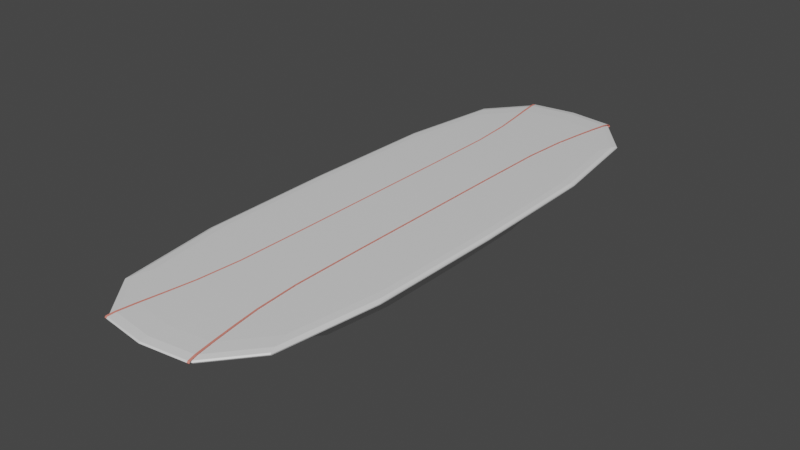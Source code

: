 # Source: DinnerTable.blend  (saved by Blender 2.90.8; exported with 4.5.12 LTS)
import bpy
from mathutils import Matrix  # noqa: F401  (used for matrix-valued properties, if any)

bpy.ops.wm.read_factory_settings(use_empty=True)
scene = bpy.context.scene
scene.name = 'Scene'

# ---- collections
col_collection = bpy.data.collections.new('Collection'); scene.collection.children.link(col_collection)

# ---- materials (node trees are filled in below, after node groups)
mat_material = bpy.data.materials.new('Material')
mat_material.alpha_threshold = 0.0
mat_material.use_transparent_shadow = False
mat_material.line_color = (0.0, 0.0, 0.0, 1.0)
mat_material_001 = bpy.data.materials.new('Material.001')
mat_material_001.use_transparent_shadow = False

# ---- material node trees
mat_material.use_nodes = True; mat_material.node_tree.nodes.clear()
_N = mat_material.node_tree.nodes; _L = mat_material.node_tree.links
n0 = _N.new('ShaderNodeOutputMaterial'); n0.name = 'Material Output'; n0.location = (300, 300)
n1 = _N.new('ShaderNodeBsdfPrincipled'); n1.name = 'Principled BSDF'; n1.location = (10, 300)
n1.distribution = 'GGX'
n1.subsurface_method = 'BURLEY'
n1.inputs[2].default_value = 0.4
n1.inputs[3].default_value = 1.45
n1.inputs[27].default_value = (0.0, 0.0, 0.0, 1.0)
n1.inputs[28].default_value = 1.0
_L.new(n1.outputs[0], n0.inputs[0])
n0.is_active_output = True
mat_material_001.use_nodes = True; mat_material_001.node_tree.nodes.clear()
_N = mat_material_001.node_tree.nodes; _L = mat_material_001.node_tree.links
n0 = _N.new('ShaderNodeBsdfPrincipled'); n0.name = 'Principled BSDF'; n0.location = (10, 300)
n0.distribution = 'GGX'
n0.subsurface_method = 'BURLEY'
n0.inputs[0].default_value = (0.8, 0.2419, 0.1883, 1.0)
n0.inputs[3].default_value = 1.45
n0.inputs[27].default_value = (0.0, 0.0, 0.0, 1.0)
n0.inputs[28].default_value = 1.0
n1 = _N.new('ShaderNodeOutputMaterial'); n1.name = 'Material Output'; n1.location = (300, 300)
_L.new(n0.outputs[0], n1.inputs[0])
n1.is_active_output = True

# ---- world
world_world = bpy.data.worlds.new('World'); scene.world = world_world
world_world.use_nodes = True; world_world.node_tree.nodes.clear()
_N = world_world.node_tree.nodes; _L = world_world.node_tree.links
n0 = _N.new('ShaderNodeOutputWorld'); n0.name = 'World Output'; n0.location = (300, 300)
n1 = _N.new('ShaderNodeBackground'); n1.name = 'Background'; n1.location = (10, 300)
n1.inputs[0].default_value = (0.05088, 0.05088, 0.05088, 1.0)
_L.new(n1.outputs[0], n0.inputs[0])
n0.is_active_output = True
world_world.color = (0.05088, 0.05088, 0.05088)
world_world.use_sun_shadow = False
world_world.sun_shadow_jitter_overblur = 0.0

# ---- meshes
me_cube = bpy.data.meshes.new('Cube')
me_cube.from_pydata([(1.065, 3.769, 2.0), (0.9901, 3.502, 0.04077), (1.065, -3.769, 2.0), (0.9901, -3.502, 0.04077), (-1.065, 3.769, 2.0), (-0.9901, 3.502, 0.04077), (-1.065, -3.769, 2.0), (-0.9901, -3.502, 0.04077), (1.1, 3.892, 0.4186), (-1.1, -3.892, 0.4186), (1.1, -3.892, 0.4186), (-1.1, 3.892, 0.4186), (-1.15, -4.069, 1.642), (1.15, 4.069, 1.642), (1.15, -4.069, 1.642), (-1.15, 4.069, 1.642), (-1.652, -5.846, 1.782), (-1.652, -5.846, 1.98), (1.652, -5.846, 1.98), (1.652, 5.846, 1.98), (-1.652, 5.846, 1.98), (1.652, 5.846, 1.782), (1.652, -5.846, 1.782), (-1.652, 5.846, 1.782), (-1.1, -7.451e-09, 0.02718), (-4.259e-09, 3.892, 0.02718), (1.1, 3.892, 0.1631), (1.401, 4.957, 2.0), (1.1, -3.892, 0.1631), (-1.1, 3.892, 0.1631), (1.892e-09, -4.105, 2.0), (1.16, 0.0, 2.0), (-3.029e-09, -3.892, 0.02718), (-1.16, 1.49e-08, 2.0), (1.892e-09, 4.105, 2.0), (1.1, 7.451e-09, 0.02718), (1.1, 3.892, 1.044), (-1.1, -3.892, 0.1631), (1.1, -3.892, 1.044), (-1.1, 3.892, 1.044), (4.352e-09, 4.67, 0.4186), (1.32, 1.49e-08, 0.4186), (-1.32, -1.49e-08, 0.4186), (-1.041e-08, -4.67, 0.4186), (-1.1, -3.892, 1.044), (1.401, -4.957, 2.0), (-1.401, -4.957, 2.0), (-1.401, 4.957, 2.0), (1.665e-08, 4.883, 1.642), (1.38, -2.98e-08, 1.642), (-1.38, 2.98e-08, 1.642), (-2.271e-08, -4.883, 1.642), (-1.703, -6.023, 1.881), (6.812e-09, -7.015, 1.98), (1.983, 0.0, 1.98), (-1.983, 0.0, 1.98), (-1.041e-08, 7.015, 1.98), (1.703, 6.023, 1.881), (1.703, -6.023, 1.881), (-1.703, 6.023, 1.881), (-3.029e-09, 7.015, 1.782), (1.983, 0.0, 1.782), (-1.983, 0.0, 1.782), (-3.029e-09, -7.015, 1.782), (1.401, -4.957, 1.762), (-1.401, -4.957, 1.762), (1.401, 4.957, 1.762), (-1.401, 4.957, 1.762), (-3.029e-09, 5.949, 1.762), (-1.682, 0.0, 1.762), (-3.029e-09, -5.949, 2.0), (-3.029e-09, 5.949, 2.0), (-1.041e-08, 7.228, 1.881), (2.043, 1.49e-08, 1.881), (-2.043, -2.98e-08, 1.881), (1.173e-08, -7.228, 1.881), (-1.041e-08, -4.67, 1.044), (-1.32, -1.49e-08, 1.044), (1.32, 1.49e-08, 1.044), (4.352e-09, 4.67, 1.044), (-1.041e-08, -4.67, 0.1631), (-1.32, -1.49e-08, 0.1631), (1.32, 1.49e-08, 0.1631), (4.352e-09, 4.67, 0.1631), (-1.682, 0.0, 2.0), (1.682, 0.0, 2.0), (-3.029e-09, 7.451e-09, 0.0), (-3.029e-09, -5.949, 1.762), (1.682, 0.0, 1.762), (-3.029e-09, 7.451e-09, 2.0), (-1.081, -2.187, 0.0295), (-0.6183, 3.825, 0.0295), (1.081, 3.825, 0.08669), (1.242, 4.392, 2.0), (1.081, -3.825, 0.08669), (-1.081, 3.825, 0.08669), (-0.6518, -4.048, 2.0), (1.144, -2.306, 2.0), (0.6183, -3.825, 0.0295), (-1.144, 2.306, 2.0), (0.6518, 4.048, 2.0), (1.081, 2.187, 0.0295), (1.1, 3.892, 0.6966), (-1.1, -3.892, 0.2562), (1.1, -3.892, 0.6966), (-1.1, 3.892, 0.6966), (0.6326, 4.573, 0.4186), (1.293, -2.238, 0.4186), (-1.293, 2.238, 0.4186), (-0.6326, -4.573, 0.4186), (-1.106, -3.914, 1.388), (1.546, -5.468, 1.998), (-1.242, -4.392, 2.0), (-1.546, 5.468, 1.998), (0.6614, 4.781, 1.642), (1.352, -2.34, 1.642), (-1.352, 2.34, 1.642), (-0.6614, -4.781, 1.642), (-1.696, -6.001, 1.938), (-0.9502, -6.869, 1.98), (1.942, -3.361, 1.98), (-1.942, 3.361, 1.98), (0.9502, 6.869, 1.98), (1.696, 6.001, 1.824), (1.696, -6.001, 1.824), (-1.696, 6.001, 1.824), (0.9502, 6.869, 1.782), (1.942, -3.361, 1.782), (-1.942, 3.361, 1.782), (-0.9502, -6.869, 1.782), (1.546, -5.468, 1.764), (-1.257, -4.447, 1.747), (1.546, 5.468, 1.764), (-1.257, 4.447, 1.747), (-1.081, 2.187, 0.0295), (0.6183, 3.825, 0.0295), (1.1, 3.892, 0.2562), (1.546, 5.468, 1.998), (1.1, -3.892, 0.2562), (-1.1, 3.892, 0.2562), (0.6518, -4.048, 2.0), (1.144, 2.306, 2.0), (-0.6183, -3.825, 0.0295), (-1.144, -2.306, 2.0), (-0.6518, 4.048, 2.0), (1.081, -2.187, 0.0295), (1.106, 3.914, 1.388), (-1.081, -3.825, 0.08669), (1.106, -3.914, 1.388), (-1.106, 3.914, 1.388), (-0.6326, 4.573, 0.4186), (1.293, 2.238, 0.4186), (-1.293, -2.238, 0.4186), (0.6326, -4.573, 0.4186), (-1.1, -3.892, 0.6966), (1.242, -4.392, 2.0), (-1.546, -5.468, 1.998), (-1.242, 4.392, 2.0), (-0.6614, 4.781, 1.642), (1.352, 2.34, 1.642), (-1.352, -2.34, 1.642), (0.6614, -4.781, 1.642), (-1.696, -6.001, 1.824), (0.9502, -6.869, 1.98), (1.942, 3.361, 1.98), (-1.942, -3.361, 1.98), (-0.9502, 6.869, 1.98), (1.696, 6.001, 1.938), (1.696, -6.001, 1.938), (-1.696, 6.001, 1.938), (-0.9502, 6.869, 1.782), (1.942, 3.361, 1.782), (-1.942, -3.361, 1.782), (0.9502, -6.869, 1.782), (1.257, -4.447, 1.747), (-1.546, -5.468, 1.764), (1.257, 4.447, 1.747), (-1.546, 5.468, 1.764), (-3.029e-09, 6.562, 1.764), (-3.029e-09, 5.336, 1.747), (0.8058, 5.825, 1.762), (-0.8058, 5.825, 1.762), (-1.855, 0.0, 1.764), (-1.508, 0.0, 1.747), (-1.647, 2.85, 1.762), (-1.647, -2.85, 1.762), (-3.029e-09, -6.562, 1.998), (-3.029e-09, -5.239, 2.0), (0.8058, -5.825, 2.0), (-0.8058, -5.825, 2.0), (-3.029e-09, 6.562, 1.998), (-3.029e-09, 5.239, 2.0), (-0.8058, 5.825, 2.0), (0.8058, 5.825, 2.0), (0.9791, 7.077, 1.881), (-0.9791, 7.077, 1.881), (-2.414e-09, 7.201, 1.824), (-1.287e-08, 7.201, 1.938), (2.001, -3.463, 1.881), (2.001, 3.463, 1.881), (2.036, 4.843e-08, 1.824), (2.036, -2.235e-08, 1.938), (-2.001, 3.463, 1.881), (-2.001, -3.463, 1.881), (-2.036, -4.843e-08, 1.824), (-2.036, 1.118e-08, 1.938), (-0.9791, -7.077, 1.881), (0.9791, -7.077, 1.881), (-3.644e-09, -7.201, 1.824), (6.615e-10, -7.201, 1.938), (-0.6326, -4.573, 1.044), (0.6326, -4.573, 1.044), (-1.502e-08, -4.67, 0.6966), (-1.902e-08, -4.696, 1.388), (-1.293, 2.238, 1.044), (-1.293, -2.238, 1.044), (-1.32, 1.304e-08, 0.6966), (-1.328, 1.118e-08, 1.388), (1.293, -2.238, 1.044), (1.293, 2.238, 1.044), (1.32, -1.304e-08, 0.6966), (1.328, -1.118e-08, 1.388), (0.6326, 4.573, 1.044), (-0.6326, 4.573, 1.044), (8.965e-09, 4.67, 0.6966), (1.296e-08, 4.696, 1.388), (-0.6326, -4.573, 0.1631), (0.6326, -4.573, 0.1631), (-5.489e-09, -4.573, 0.08493), (-1.502e-08, -4.67, 0.2562), (-1.293, 2.238, 0.1631), (-1.293, -2.238, 0.1631), (-1.293, 1.49e-08, 0.08493), (-1.32, 1.304e-08, 0.2562), (1.293, -2.238, 0.1631), (1.293, 2.238, 0.1631), (1.293, -1.49e-08, 0.08493), (1.32, -1.304e-08, 0.2562), (0.6326, 4.573, 0.1631), (-0.6326, 4.573, 0.1631), (-5.686e-10, 4.573, 0.08493), (8.965e-09, 4.67, 0.2562), (-1.855, 0.0, 1.998), (-1.481, 0.0, 2.0), (-1.647, -2.85, 2.0), (-1.647, 2.85, 2.0), (1.855, 0.0, 1.998), (1.481, 0.0, 2.0), (1.647, 2.85, 2.0), (1.647, -2.85, 2.0), (-3.029e-09, -2.238, 0.003397), (-3.029e-09, 2.238, 0.003397), (-0.6326, -1.49e-08, 0.003397), (0.6326, -1.49e-08, 0.003397), (-3.029e-09, -6.562, 1.764), (-3.029e-09, -5.336, 1.747), (-0.8058, -5.825, 1.762), (0.8058, -5.825, 1.762), (1.855, 0.0, 1.764), (1.508, 0.0, 1.747), (1.647, -2.85, 1.762), (1.647, 2.85, 1.762), (-1.799e-09, -2.264, 2.0), (-3.029e-09, 2.264, 2.0), (0.6401, 4.47e-08, 2.0), (-0.6401, -4.47e-08, 2.0), (-0.6397, -2.263, 2.0), (1.816, 3.144, 1.764), (0.8888, -6.425, 1.764), (0.629, -2.225, 0.006668), (1.816, -3.144, 1.998), (-1.816, 3.144, 1.998), (0.6326, 4.573, 0.2562), (1.293, -2.238, 0.2562), (-1.293, 2.238, 0.2562), (-0.6326, -4.573, 0.2562), (0.6362, 4.599, 1.388), (1.3, -2.25, 1.388), (-1.3, 2.25, 1.388), (-0.6362, -4.599, 1.388), (-0.9754, -7.051, 1.938), (-1.993, 3.451, 1.938), (1.993, -3.451, 1.938), (0.9754, 7.051, 1.938), (0.8888, 6.425, 1.998), (-0.8888, -6.425, 1.998), (-1.816, -3.144, 1.764), (-0.8888, 6.425, 1.764), (0.8888, 6.425, 1.764), (0.7228, 5.225, 1.747), (-0.7228, 5.225, 1.747), (-1.816, 3.144, 1.764), (-1.477, 2.557, 1.747), (-1.477, -2.557, 1.747), (0.8888, -6.425, 1.998), (0.7201, -5.134, 2.0), (-0.7201, -5.134, 2.0), (-0.8888, 6.425, 1.998), (-0.7201, 5.134, 2.0), (0.7201, 5.134, 2.0), (0.9754, 7.051, 1.824), (-0.9754, 7.051, 1.824), (-0.9754, 7.051, 1.938), (1.993, -3.451, 1.824), (1.993, 3.451, 1.824), (1.993, 3.451, 1.938), (-1.993, 3.451, 1.824), (-1.993, -3.451, 1.824), (-1.993, -3.451, 1.938), (-0.9754, -7.051, 1.824), (0.9754, -7.051, 1.824), (0.9754, -7.051, 1.938), (-0.6326, -4.573, 0.6966), (0.6326, -4.573, 0.6966), (0.6362, -4.599, 1.388), (-1.293, 2.238, 0.6966), (-1.293, -2.238, 0.6966), (-1.3, -2.25, 1.388), (1.293, -2.238, 0.6966), (1.293, 2.238, 0.6966), (1.3, 2.25, 1.388), (0.6326, 4.573, 0.6966), (-0.6326, 4.573, 0.6966), (-0.6362, 4.599, 1.388), (-0.629, -4.479, 0.08537), (0.629, -4.479, 0.08537), (0.6326, -4.573, 0.2562), (-1.266, 2.225, 0.08537), (-1.266, -2.225, 0.08537), (-1.293, -2.238, 0.2562), (1.266, -2.225, 0.08537), (1.266, 2.225, 0.08537), (1.293, 2.238, 0.2562), (0.629, 4.479, 0.08537), (-0.629, 4.479, 0.08537), (-0.6326, 4.573, 0.2562), (-1.816, -3.144, 1.998), (-1.451, -2.547, 2.0), (-1.451, 2.547, 2.0), (1.816, 3.144, 1.998), (1.451, 2.547, 2.0), (1.451, -2.547, 2.0), (-0.629, -2.225, 0.006668), (-0.629, 2.225, 0.006668), (0.629, 2.225, 0.006668), (-0.8888, -6.425, 1.764), (-0.7228, -5.225, 1.747), (0.7228, -5.225, 1.747), (1.816, -3.144, 1.764), (1.477, -2.557, 1.747), (1.477, 2.557, 1.747), (0.6397, -2.263, 2.0), (0.6397, 2.263, 2.0), (-0.6397, 2.263, 2.0)], [], [(89, 265, 266, 262), (265, 33, 143, 266), (266, 143, 6, 96), (262, 266, 96, 30), (88, 261, 267, 258), (261, 66, 132, 267), (267, 132, 21, 171), (258, 267, 171, 61), (87, 257, 268, 254), (257, 64, 130, 268), (268, 130, 22, 173), (254, 268, 173, 63), (86, 253, 269, 250), (253, 35, 145, 269), (269, 145, 3, 98), (250, 269, 98, 32), (85, 249, 270, 246), (249, 45, 111, 270), (270, 111, 18, 120), (246, 270, 120, 54), (84, 245, 271, 242), (245, 47, 113, 271), (271, 113, 20, 121), (242, 271, 121, 55), (83, 241, 272, 238), (241, 40, 106, 272), (272, 106, 8, 136), (238, 272, 136, 26), (82, 237, 273, 234), (237, 41, 107, 273), (273, 107, 10, 138), (234, 273, 138, 28), (81, 233, 274, 230), (233, 42, 108, 274), (274, 108, 11, 139), (230, 274, 139, 29), (80, 229, 275, 226), (229, 43, 109, 275), (275, 109, 9, 103), (226, 275, 103, 37), (79, 225, 276, 222), (225, 48, 114, 276), (276, 114, 13, 146), (222, 276, 146, 36), (78, 221, 277, 218), (221, 49, 115, 277), (277, 115, 14, 148), (218, 277, 148, 38), (77, 217, 278, 214), (217, 50, 116, 278), (278, 116, 15, 149), (214, 278, 149, 39), (76, 213, 279, 210), (213, 51, 117, 279), (279, 117, 12, 110), (210, 279, 110, 44), (75, 209, 280, 206), (209, 53, 119, 280), (280, 119, 17, 118), (206, 280, 118, 52), (74, 205, 281, 202), (205, 55, 121, 281), (281, 121, 20, 169), (202, 281, 169, 59), (73, 201, 282, 198), (201, 54, 120, 282), (282, 120, 18, 168), (198, 282, 168, 58), (72, 197, 283, 194), (197, 56, 122, 283), (283, 122, 19, 167), (194, 283, 167, 57), (71, 193, 284, 190), (193, 27, 137, 284), (284, 137, 19, 122), (190, 284, 122, 56), (70, 189, 285, 186), (189, 46, 156, 285), (285, 156, 17, 119), (186, 285, 119, 53), (69, 185, 286, 182), (185, 65, 175, 286), (286, 175, 16, 172), (182, 286, 172, 62), (68, 181, 287, 178), (181, 67, 177, 287), (287, 177, 23, 170), (178, 287, 170, 60), (66, 180, 288, 132), (180, 68, 178, 288), (288, 178, 60, 126), (132, 288, 126, 21), (13, 114, 289, 176), (114, 48, 179, 289), (289, 179, 68, 180), (176, 289, 180, 66), (48, 158, 290, 179), (158, 15, 133, 290), (290, 133, 67, 181), (179, 290, 181, 68), (67, 184, 291, 177), (184, 69, 182, 291), (291, 182, 62, 128), (177, 291, 128, 23), (15, 116, 292, 133), (116, 50, 183, 292), (292, 183, 69, 184), (133, 292, 184, 67), (50, 160, 293, 183), (160, 12, 131, 293), (293, 131, 65, 185), (183, 293, 185, 69), (45, 188, 294, 111), (188, 70, 186, 294), (294, 186, 53, 163), (111, 294, 163, 18), (2, 140, 295, 155), (140, 30, 187, 295), (295, 187, 70, 188), (155, 295, 188, 45), (30, 96, 296, 187), (96, 6, 112, 296), (296, 112, 46, 189), (187, 296, 189, 70), (47, 192, 297, 113), (192, 71, 190, 297), (297, 190, 56, 166), (113, 297, 166, 20), (4, 144, 298, 157), (144, 34, 191, 298), (298, 191, 71, 192), (157, 298, 192, 47), (34, 100, 299, 191), (100, 0, 93, 299), (299, 93, 27, 193), (191, 299, 193, 71), (60, 196, 300, 126), (196, 72, 194, 300), (300, 194, 57, 123), (126, 300, 123, 21), (23, 125, 301, 170), (125, 59, 195, 301), (301, 195, 72, 196), (170, 301, 196, 60), (59, 169, 302, 195), (169, 20, 166, 302), (302, 166, 56, 197), (195, 302, 197, 72), (61, 200, 303, 127), (200, 73, 198, 303), (303, 198, 58, 124), (127, 303, 124, 22), (21, 123, 304, 171), (123, 57, 199, 304), (304, 199, 73, 200), (171, 304, 200, 61), (57, 167, 305, 199), (167, 19, 164, 305), (305, 164, 54, 201), (199, 305, 201, 73), (62, 204, 306, 128), (204, 74, 202, 306), (306, 202, 59, 125), (128, 306, 125, 23), (16, 162, 307, 172), (162, 52, 203, 307), (307, 203, 74, 204), (172, 307, 204, 62), (52, 118, 308, 203), (118, 17, 165, 308), (308, 165, 55, 205), (203, 308, 205, 74), (63, 208, 309, 129), (208, 75, 206, 309), (309, 206, 52, 162), (129, 309, 162, 16), (22, 124, 310, 173), (124, 58, 207, 310), (310, 207, 75, 208), (173, 310, 208, 63), (58, 168, 311, 207), (168, 18, 163, 311), (311, 163, 53, 209), (207, 311, 209, 75), (43, 212, 312, 109), (212, 76, 210, 312), (312, 210, 44, 154), (109, 312, 154, 9), (10, 104, 313, 153), (104, 38, 211, 313), (313, 211, 76, 212), (153, 313, 212, 43), (38, 148, 314, 211), (148, 14, 161, 314), (314, 161, 51, 213), (211, 314, 213, 76), (42, 216, 315, 108), (216, 77, 214, 315), (315, 214, 39, 105), (108, 315, 105, 11), (9, 154, 316, 152), (154, 44, 215, 316), (316, 215, 77, 216), (152, 316, 216, 42), (44, 110, 317, 215), (110, 12, 160, 317), (317, 160, 50, 217), (215, 317, 217, 77), (41, 220, 318, 107), (220, 78, 218, 318), (318, 218, 38, 104), (107, 318, 104, 10), (8, 102, 319, 151), (102, 36, 219, 319), (319, 219, 78, 220), (151, 319, 220, 41), (36, 146, 320, 219), (146, 13, 159, 320), (320, 159, 49, 221), (219, 320, 221, 78), (40, 224, 321, 106), (224, 79, 222, 321), (321, 222, 36, 102), (106, 321, 102, 8), (11, 105, 322, 150), (105, 39, 223, 322), (322, 223, 79, 224), (150, 322, 224, 40), (39, 149, 323, 223), (149, 15, 158, 323), (323, 158, 48, 225), (223, 323, 225, 79), (32, 228, 324, 142), (228, 80, 226, 324), (324, 226, 37, 147), (142, 324, 147, 7), (3, 94, 325, 98), (94, 28, 227, 325), (325, 227, 80, 228), (98, 325, 228, 32), (28, 138, 326, 227), (138, 10, 153, 326), (326, 153, 43, 229), (227, 326, 229, 80), (24, 232, 327, 134), (232, 81, 230, 327), (327, 230, 29, 95), (134, 327, 95, 5), (7, 147, 328, 90), (147, 37, 231, 328), (328, 231, 81, 232), (90, 328, 232, 24), (37, 103, 329, 231), (103, 9, 152, 329), (329, 152, 42, 233), (231, 329, 233, 81), (35, 236, 330, 145), (236, 82, 234, 330), (330, 234, 28, 94), (145, 330, 94, 3), (1, 92, 331, 101), (92, 26, 235, 331), (331, 235, 82, 236), (101, 331, 236, 35), (26, 136, 332, 235), (136, 8, 151, 332), (332, 151, 41, 237), (235, 332, 237, 82), (25, 240, 333, 135), (240, 83, 238, 333), (333, 238, 26, 92), (135, 333, 92, 1), (5, 95, 334, 91), (95, 29, 239, 334), (334, 239, 83, 240), (91, 334, 240, 25), (29, 139, 335, 239), (139, 11, 150, 335), (335, 150, 40, 241), (239, 335, 241, 83), (46, 244, 336, 156), (244, 84, 242, 336), (336, 242, 55, 165), (156, 336, 165, 17), (6, 143, 337, 112), (143, 33, 243, 337), (337, 243, 84, 244), (112, 337, 244, 46), (33, 99, 338, 243), (99, 4, 157, 338), (338, 157, 47, 245), (243, 338, 245, 84), (27, 248, 339, 137), (248, 85, 246, 339), (339, 246, 54, 164), (137, 339, 164, 19), (0, 141, 340, 93), (141, 31, 247, 340), (340, 247, 85, 248), (93, 340, 248, 27), (31, 97, 341, 247), (97, 2, 155, 341), (341, 155, 45, 249), (247, 341, 249, 85), (24, 252, 342, 90), (252, 86, 250, 342), (342, 250, 32, 142), (90, 342, 142, 7), (5, 91, 343, 134), (91, 25, 251, 343), (343, 251, 86, 252), (134, 343, 252, 24), (25, 135, 344, 251), (135, 1, 101, 344), (344, 101, 35, 253), (251, 344, 253, 86), (65, 256, 345, 175), (256, 87, 254, 345), (345, 254, 63, 129), (175, 345, 129, 16), (12, 117, 346, 131), (117, 51, 255, 346), (346, 255, 87, 256), (131, 346, 256, 65), (51, 161, 347, 255), (161, 14, 174, 347), (347, 174, 64, 257), (255, 347, 257, 87), (64, 260, 348, 130), (260, 88, 258, 348), (348, 258, 61, 127), (130, 348, 127, 22), (14, 115, 349, 174), (115, 49, 259, 349), (349, 259, 88, 260), (174, 349, 260, 64), (49, 159, 350, 259), (159, 13, 176, 350), (350, 176, 66, 261), (259, 350, 261, 88), (31, 264, 351, 97), (264, 89, 262, 351), (351, 262, 30, 140), (97, 351, 140, 2), (0, 100, 352, 141), (100, 34, 263, 352), (352, 263, 89, 264), (141, 352, 264, 31), (34, 144, 353, 263), (144, 4, 99, 353), (353, 99, 33, 265), (263, 353, 265, 89)])
_uv = me_cube.uv_layers.new(name='UVMap')
_uv.uv.foreach_set('vector', [0.5, 0.5, 0.4557, 0.5, 0.4557, 0.3435, 0.5, 0.3434, 0.4557, 0.5, 0.4197, 0.5, 0.4208, 0.3405, 0.4557, 0.3435, 0.4557, 0.3435, 0.4208, 0.3405, 0.4263, 0.2393, 0.4549, 0.22, 0.5, 0.3434, 0.4557, 0.3435, 0.4549, 0.22, 0.5, 0.2161, 0.6163, 0.5, 0.6139, 0.6972, 0.6256, 0.7175, 0.6283, 0.5, 0.6139, 0.6972, 0.5969, 0.8429, 0.6069, 0.8783, 0.6256, 0.7175, 0.6256, 0.7175, 0.6069, 0.8783, 0.6143, 0.9044, 0.6343, 0.7325, 0.6283, 0.5, 0.6256, 0.7175, 0.6343, 0.7325, 0.6372, 0.5, 0.5, 0.08848, 0.5557, 0.09705, 0.5615, 0.05554, 0.5, 0.04608, 0.5557, 0.09705, 0.5969, 0.1571, 0.6069, 0.1217, 0.5615, 0.05554, 0.5615, 0.05554, 0.6069, 0.1217, 0.6143, 0.09562, 0.5657, 0.02486, 0.5, 0.04608, 0.5615, 0.05554, 0.5657, 0.02486, 0.5, 0.01475, 0.5, 0.5, 0.5438, 0.5, 0.5435, 0.3461, 0.5, 0.3452, 0.5438, 0.5, 0.5761, 0.5, 0.5748, 0.3487, 0.5435, 0.3461, 0.5435, 0.3461, 0.5748, 0.3487, 0.5685, 0.2577, 0.5428, 0.2354, 0.5, 0.3452, 0.5435, 0.3461, 0.5428, 0.2354, 0.5, 0.2308, 0.6163, 0.5, 0.6139, 0.3028, 0.6256, 0.2825, 0.6283, 0.5, 0.6139, 0.3028, 0.5969, 0.1571, 0.6069, 0.1217, 0.6256, 0.2825, 0.6256, 0.2825, 0.6069, 0.1217, 0.6143, 0.09562, 0.6343, 0.2675, 0.6283, 0.5, 0.6256, 0.2825, 0.6343, 0.2675, 0.6372, 0.5, 0.3837, 0.5, 0.3861, 0.6972, 0.3744, 0.7175, 0.3717, 0.5, 0.3861, 0.6972, 0.4031, 0.8429, 0.3931, 0.8783, 0.3744, 0.7175, 0.3744, 0.7175, 0.3931, 0.8783, 0.3857, 0.9044, 0.3657, 0.7325, 0.3717, 0.5, 0.3744, 0.7175, 0.3657, 0.7325, 0.3628, 0.5, 0.5, 0.4188, 0.5, 0.4253, 0.5438, 0.4253, 0.5438, 0.4188, 0.5, 0.4253, 0.5, 0.4365, 0.5438, 0.4365, 0.5438, 0.4253, 0.8163, 0.4253, 0.8163, 0.4365, 0.7692, 0.4365, 0.7692, 0.4253, 0.8163, 0.4188, 0.8163, 0.4253, 0.7692, 0.4253, 0.7692, 0.4188, 0.5, 0.4188, 0.5, 0.4253, 0.3452, 0.4253, 0.3452, 0.4188, 0.5, 0.4253, 0.5, 0.4365, 0.3452, 0.4365, 0.3452, 0.4253, 0.3452, 0.4253, 0.3452, 0.4365, 0.2308, 0.4365, 0.2308, 0.4253, 0.3452, 0.4188, 0.3452, 0.4253, 0.2308, 0.4253, 0.2308, 0.4188, 0.5, 0.4188, 0.5, 0.4253, 0.6548, 0.4253, 0.6548, 0.4188, 0.5, 0.4253, 0.5, 0.4365, 0.6548, 0.4365, 0.6548, 0.4253, 0.6548, 0.4253, 0.6548, 0.4365, 0.7692, 0.4365, 0.7692, 0.4253, 0.6548, 0.4188, 0.6548, 0.4253, 0.7692, 0.4253, 0.7692, 0.4188, 0.5, 0.4188, 0.5, 0.4253, 0.4562, 0.4253, 0.4562, 0.4188, 0.5, 0.4253, 0.5, 0.4365, 0.4562, 0.4365, 0.4562, 0.4253, 0.1837, 0.4253, 0.1837, 0.4365, 0.2308, 0.4365, 0.2308, 0.4253, 0.1837, 0.4188, 0.1837, 0.4253, 0.2308, 0.4253, 0.2308, 0.4188, 0.5, 0.4798, 0.5, 0.5036, 0.544, 0.5036, 0.5438, 0.4798, 0.5, 0.5036, 0.5, 0.5211, 0.5458, 0.5211, 0.544, 0.5036, 0.8181, 0.5036, 0.8308, 0.5211, 0.7815, 0.5211, 0.7707, 0.5036, 0.8163, 0.4798, 0.8181, 0.5036, 0.7707, 0.5036, 0.7692, 0.4798, 0.5, 0.4798, 0.5, 0.5036, 0.3443, 0.5036, 0.3452, 0.4798, 0.5, 0.5036, 0.5, 0.5211, 0.3381, 0.5211, 0.3443, 0.5036, 0.3443, 0.5036, 0.3381, 0.5211, 0.2185, 0.5211, 0.2293, 0.5036, 0.3452, 0.4798, 0.3443, 0.5036, 0.2293, 0.5036, 0.2308, 0.4798, 0.5, 0.4798, 0.5, 0.5036, 0.6557, 0.5036, 0.6548, 0.4798, 0.5, 0.5036, 0.5, 0.5211, 0.6619, 0.5211, 0.6557, 0.5036, 0.6557, 0.5036, 0.6619, 0.5211, 0.7815, 0.5211, 0.7707, 0.5036, 0.6548, 0.4798, 0.6557, 0.5036, 0.7707, 0.5036, 0.7692, 0.4798, 0.5, 0.4798, 0.5, 0.5036, 0.456, 0.5036, 0.4562, 0.4798, 0.5, 0.5036, 0.5, 0.5211, 0.4542, 0.5211, 0.456, 0.5036, 0.1819, 0.5036, 0.1692, 0.5211, 0.2185, 0.5211, 0.2293, 0.5036, 0.1837, 0.4798, 0.1819, 0.5036, 0.2293, 0.5036, 0.2308, 0.4798, 0.5, 0.5377, 0.5, 0.5416, 0.4325, 0.5416, 0.4323, 0.5377, 0.5, 0.001843, 0.5, 0.01475, 0.4343, 0.02486, 0.4325, 0.01222, 0.4325, 0.01222, 0.4343, 0.02486, 0.3857, 0.09562, 0.3826, 0.08487, 0.01042, 0.5377, 0.01222, 0.5416, 0.08487, 0.5416, 0.08333, 0.5377, 0.5, 0.5377, 0.5, 0.5416, 0.7387, 0.5416, 0.7396, 0.5377, 0.3592, 0.5, 0.3628, 0.5, 0.3657, 0.7325, 0.3621, 0.7387, 0.3621, 0.7387, 0.3657, 0.7325, 0.3857, 0.9044, 0.3826, 0.9151, 0.7396, 0.5377, 0.7387, 0.5416, 0.9151, 0.5416, 0.9167, 0.5377, 0.5, 0.5377, 0.5, 0.5416, 0.2613, 0.5416, 0.2604, 0.5377, 0.6408, 0.5, 0.6372, 0.5, 0.6343, 0.2675, 0.6379, 0.2613, 0.6379, 0.2613, 0.6343, 0.2675, 0.6143, 0.09562, 0.6174, 0.08487, 0.2604, 0.5377, 0.2613, 0.5416, 0.08487, 0.5416, 0.08333, 0.5377, 0.5, 0.5377, 0.5, 0.5416, 0.5675, 0.5416, 0.5677, 0.5377, 0.5, 0.9982, 0.5, 0.9853, 0.5657, 0.9751, 0.5675, 0.9878, 0.5675, 0.9878, 0.5657, 0.9751, 0.6143, 0.9044, 0.6174, 0.9151, 0.9896, 0.5377, 0.9878, 0.5416, 0.9151, 0.5416, 0.9167, 0.5377, 0.5, 0.9115, 0.5557, 0.9029, 0.5615, 0.9445, 0.5, 0.9539, 0.5557, 0.9029, 0.5969, 0.8429, 0.6069, 0.8783, 0.5615, 0.9445, 0.5615, 0.9445, 0.6069, 0.8783, 0.6143, 0.9044, 0.5657, 0.9751, 0.5, 0.9539, 0.5615, 0.9445, 0.5657, 0.9751, 0.5, 0.9853, 0.5, 0.08848, 0.4443, 0.09705, 0.4385, 0.05554, 0.5, 0.04608, 0.4443, 0.09705, 0.4031, 0.1571, 0.3931, 0.1217, 0.4385, 0.05554, 0.4385, 0.05554, 0.3931, 0.1217, 0.3857, 0.09562, 0.4343, 0.02486, 0.5, 0.04608, 0.4385, 0.05554, 0.4343, 0.02486, 0.5, 0.01475, 0.3837, 0.5, 0.3861, 0.3028, 0.3744, 0.2825, 0.3717, 0.5, 0.3861, 0.3028, 0.4031, 0.1571, 0.3931, 0.1217, 0.3744, 0.2825, 0.3744, 0.2825, 0.3931, 0.1217, 0.3857, 0.09562, 0.3657, 0.2675, 0.3717, 0.5, 0.3744, 0.2825, 0.3657, 0.2675, 0.3628, 0.5, 0.5, 0.9115, 0.4443, 0.9029, 0.4385, 0.9445, 0.5, 0.9539, 0.4443, 0.9029, 0.4031, 0.8429, 0.3931, 0.8783, 0.4385, 0.9445, 0.4385, 0.9445, 0.3931, 0.8783, 0.3857, 0.9044, 0.4343, 0.9751, 0.5, 0.9539, 0.4385, 0.9445, 0.4343, 0.9751, 0.5, 0.9853, 0.5969, 0.8429, 0.5557, 0.9029, 0.5615, 0.9445, 0.6069, 0.8783, 0.5557, 0.9029, 0.5, 0.9115, 0.5, 0.9539, 0.5615, 0.9445, 0.5615, 0.9445, 0.5, 0.9539, 0.5, 0.9853, 0.5657, 0.9751, 0.6069, 0.8783, 0.5615, 0.9445, 0.5657, 0.9751, 0.6143, 0.9044, 0.5796, 0.7815, 0.5458, 0.8308, 0.55, 0.8614, 0.587, 0.8076, 0.5458, 0.8308, 0.5, 0.8378, 0.5, 0.8691, 0.55, 0.8614, 0.55, 0.8614, 0.5, 0.8691, 0.5, 0.9115, 0.5557, 0.9029, 0.587, 0.8076, 0.55, 0.8614, 0.5557, 0.9029, 0.5969, 0.8429, 0.5, 0.8378, 0.4542, 0.8308, 0.45, 0.8614, 0.5, 0.8691, 0.4542, 0.8308, 0.4204, 0.7815, 0.413, 0.8076, 0.45, 0.8614, 0.45, 0.8614, 0.413, 0.8076, 0.4031, 0.8429, 0.4443, 0.9029, 0.5, 0.8691, 0.45, 0.8614, 0.4443, 0.9029, 0.5, 0.9115, 0.4031, 0.8429, 0.3861, 0.6972, 0.3744, 0.7175, 0.3931, 0.8783, 0.3861, 0.6972, 0.3837, 0.5, 0.3717, 0.5, 0.3744, 0.7175, 0.3744, 0.7175, 0.3717, 0.5, 0.3628, 0.5, 0.3657, 0.7325, 0.3931, 0.8783, 0.3744, 0.7175, 0.3657, 0.7325, 0.3857, 0.9044, 0.4204, 0.7815, 0.4065, 0.6619, 0.3978, 0.6769, 0.413, 0.8076, 0.4065, 0.6619, 0.4045, 0.5, 0.3957, 0.5, 0.3978, 0.6769, 0.3978, 0.6769, 0.3957, 0.5, 0.3837, 0.5, 0.3861, 0.6972, 0.413, 0.8076, 0.3978, 0.6769, 0.3861, 0.6972, 0.4031, 0.8429, 0.4045, 0.5, 0.4065, 0.3381, 0.3978, 0.3231, 0.3957, 0.5, 0.4065, 0.3381, 0.4204, 0.2185, 0.413, 0.1924, 0.3978, 0.3231, 0.3978, 0.3231, 0.413, 0.1924, 0.4031, 0.1571, 0.3861, 0.3028, 0.3957, 0.5, 0.3978, 0.3231, 0.3861, 0.3028, 0.3837, 0.5, 0.5969, 0.1571, 0.5557, 0.09705, 0.5615, 0.05554, 0.6069, 0.1217, 0.5557, 0.09705, 0.5, 0.08848, 0.5, 0.04608, 0.5615, 0.05554, 0.5615, 0.05554, 0.5, 0.04608, 0.5, 0.01475, 0.5657, 0.02486, 0.6069, 0.1217, 0.5615, 0.05554, 0.5657, 0.02486, 0.6143, 0.09562, 0.5737, 0.2393, 0.5451, 0.22, 0.5498, 0.1448, 0.5859, 0.1962, 0.5451, 0.22, 0.5, 0.2161, 0.5, 0.1376, 0.5498, 0.1448, 0.5498, 0.1448, 0.5, 0.1376, 0.5, 0.08848, 0.5557, 0.09705, 0.5859, 0.1962, 0.5498, 0.1448, 0.5557, 0.09705, 0.5969, 0.1571, 0.5, 0.2161, 0.4549, 0.22, 0.4502, 0.1448, 0.5, 0.1376, 0.4549, 0.22, 0.4263, 0.2393, 0.4141, 0.1962, 0.4502, 0.1448, 0.4502, 0.1448, 0.4141, 0.1962, 0.4031, 0.1571, 0.4443, 0.09705, 0.5, 0.1376, 0.4502, 0.1448, 0.4443, 0.09705, 0.5, 0.08848, 0.4031, 0.8429, 0.4443, 0.9029, 0.4385, 0.9445, 0.3931, 0.8783, 0.4443, 0.9029, 0.5, 0.9115, 0.5, 0.9539, 0.4385, 0.9445, 0.4385, 0.9445, 0.5, 0.9539, 0.5, 0.9853, 0.4343, 0.9751, 0.3931, 0.8783, 0.4385, 0.9445, 0.4343, 0.9751, 0.3857, 0.9044, 0.4263, 0.7607, 0.4549, 0.78, 0.4502, 0.8552, 0.4141, 0.8038, 0.4549, 0.78, 0.5, 0.7839, 0.5, 0.8624, 0.4502, 0.8552, 0.4502, 0.8552, 0.5, 0.8624, 0.5, 0.9115, 0.4443, 0.9029, 0.4141, 0.8038, 0.4502, 0.8552, 0.4443, 0.9029, 0.4031, 0.8429, 0.5, 0.7839, 0.5451, 0.78, 0.5498, 0.8552, 0.5, 0.8624, 0.5451, 0.78, 0.5737, 0.7607, 0.5859, 0.8038, 0.5498, 0.8552, 0.5498, 0.8552, 0.5859, 0.8038, 0.5969, 0.8429, 0.5557, 0.9029, 0.5, 0.8624, 0.5498, 0.8552, 0.5557, 0.9029, 0.5, 0.9115, 0.5, 0.9853, 0.5, 0.9982, 0.5675, 0.9878, 0.5657, 0.9751, 0.5, 0.5337, 0.5, 0.5377, 0.5677, 0.5377, 0.5675, 0.5337, 0.9878, 0.5337, 0.9896, 0.5377, 0.9167, 0.5377, 0.9151, 0.5337, 0.5657, 0.9751, 0.5675, 0.9878, 0.6174, 0.9151, 0.6143, 0.9044, 0.3857, 0.9044, 0.3826, 0.9151, 0.4325, 0.9878, 0.4343, 0.9751, 0.9151, 0.5337, 0.9167, 0.5377, 0.9896, 0.5377, 0.9878, 0.5337, 0.4325, 0.5337, 0.4323, 0.5377, 0.5, 0.5377, 0.5, 0.5337, 0.4343, 0.9751, 0.4325, 0.9878, 0.5, 0.9982, 0.5, 0.9853, 0.9167, 0.5377, 0.9151, 0.5416, 0.9878, 0.5416, 0.9896, 0.5377, 0.3826, 0.9151, 0.3857, 0.9044, 0.4343, 0.9751, 0.4325, 0.9878, 0.4325, 0.9878, 0.4343, 0.9751, 0.5, 0.9853, 0.5, 0.9982, 0.4323, 0.5377, 0.4325, 0.5416, 0.5, 0.5416, 0.5, 0.5377, 0.6372, 0.5, 0.6408, 0.5, 0.6379, 0.2613, 0.6343, 0.2675, 0.5, 0.5337, 0.5, 0.5377, 0.2604, 0.5377, 0.2613, 0.5337, 0.2613, 0.5337, 0.2604, 0.5377, 0.08333, 0.5377, 0.08487, 0.5337, 0.6343, 0.2675, 0.6379, 0.2613, 0.6174, 0.08487, 0.6143, 0.09562, 0.6143, 0.9044, 0.6174, 0.9151, 0.6379, 0.7387, 0.6343, 0.7325, 0.9151, 0.5337, 0.9167, 0.5377, 0.7396, 0.5377, 0.7387, 0.5337, 0.7387, 0.5337, 0.7396, 0.5377, 0.5, 0.5377, 0.5, 0.5337, 0.6343, 0.7325, 0.6379, 0.7387, 0.6408, 0.5, 0.6372, 0.5, 0.9167, 0.5377, 0.9151, 0.5416, 0.7387, 0.5416, 0.7396, 0.5377, 0.6174, 0.9151, 0.6143, 0.9044, 0.6343, 0.7325, 0.6379, 0.7387, 0.6379, 0.7387, 0.6343, 0.7325, 0.6372, 0.5, 0.6408, 0.5, 0.7396, 0.5377, 0.7387, 0.5416, 0.5, 0.5416, 0.5, 0.5377, 0.3628, 0.5, 0.3592, 0.5, 0.3621, 0.7387, 0.3657, 0.7325, 0.5, 0.5337, 0.5, 0.5377, 0.7396, 0.5377, 0.7387, 0.5337, 0.7387, 0.5337, 0.7396, 0.5377, 0.9167, 0.5377, 0.9151, 0.5337, 0.3657, 0.7325, 0.3621, 0.7387, 0.3826, 0.9151, 0.3857, 0.9044, 0.3857, 0.09562, 0.3826, 0.08487, 0.3621, 0.2613, 0.3657, 0.2675, 0.08487, 0.5337, 0.08333, 0.5377, 0.2604, 0.5377, 0.2613, 0.5337, 0.2613, 0.5337, 0.2604, 0.5377, 0.5, 0.5377, 0.5, 0.5337, 0.3657, 0.2675, 0.3621, 0.2613, 0.3592, 0.5, 0.3628, 0.5, 0.08333, 0.5377, 0.08487, 0.5416, 0.2613, 0.5416, 0.2604, 0.5377, 0.3826, 0.08487, 0.3857, 0.09562, 0.3657, 0.2675, 0.3621, 0.2613, 0.3621, 0.2613, 0.3657, 0.2675, 0.3628, 0.5, 0.3592, 0.5, 0.2604, 0.5377, 0.2613, 0.5416, 0.5, 0.5416, 0.5, 0.5377, 0.5, 0.01475, 0.5, 0.001843, 0.4325, 0.01222, 0.4343, 0.02486, 0.5, 0.5337, 0.5, 0.5377, 0.4323, 0.5377, 0.4325, 0.5337, 0.01222, 0.5337, 0.01042, 0.5377, 0.08333, 0.5377, 0.08487, 0.5337, 0.4343, 0.02486, 0.4325, 0.01222, 0.3826, 0.08487, 0.3857, 0.09562, 0.6143, 0.09562, 0.6174, 0.08487, 0.5675, 0.01222, 0.5657, 0.02486, 0.08487, 0.5337, 0.08333, 0.5377, 0.01042, 0.5377, 0.01222, 0.5337, 0.5675, 0.5337, 0.5677, 0.5377, 0.5, 0.5377, 0.5, 0.5337, 0.5657, 0.02486, 0.5675, 0.01222, 0.5, 0.001843, 0.5, 0.01475, 0.08333, 0.5377, 0.08487, 0.5416, 0.01222, 0.5416, 0.01042, 0.5377, 0.6174, 0.08487, 0.6143, 0.09562, 0.5657, 0.02486, 0.5675, 0.01222, 0.5675, 0.01222, 0.5657, 0.02486, 0.5, 0.01475, 0.5, 0.001843, 0.5677, 0.5377, 0.5675, 0.5416, 0.5, 0.5416, 0.5, 0.5377, 0.5, 0.4365, 0.5, 0.4557, 0.4562, 0.4557, 0.4562, 0.4365, 0.5, 0.4557, 0.5, 0.4798, 0.4562, 0.4798, 0.4562, 0.4557, 0.1837, 0.4557, 0.1837, 0.4798, 0.2308, 0.4798, 0.2308, 0.4557, 0.1837, 0.4365, 0.1837, 0.4557, 0.2308, 0.4557, 0.2308, 0.4365, 0.2308, 0.4365, 0.2308, 0.4557, 0.1837, 0.4557, 0.1837, 0.4365, 0.2308, 0.4557, 0.2308, 0.4798, 0.1837, 0.4798, 0.1837, 0.4557, 0.5438, 0.4557, 0.5438, 0.4798, 0.5, 0.4798, 0.5, 0.4557, 0.5438, 0.4365, 0.5438, 0.4557, 0.5, 0.4557, 0.5, 0.4365, 0.2308, 0.4798, 0.2293, 0.5036, 0.1819, 0.5036, 0.1837, 0.4798, 0.2293, 0.5036, 0.2185, 0.5211, 0.1692, 0.5211, 0.1819, 0.5036, 0.544, 0.5036, 0.5458, 0.5211, 0.5, 0.5211, 0.5, 0.5036, 0.5438, 0.4798, 0.544, 0.5036, 0.5, 0.5036, 0.5, 0.4798, 0.5, 0.4365, 0.5, 0.4557, 0.6548, 0.4557, 0.6548, 0.4365, 0.5, 0.4557, 0.5, 0.4798, 0.6548, 0.4798, 0.6548, 0.4557, 0.6548, 0.4557, 0.6548, 0.4798, 0.7692, 0.4798, 0.7692, 0.4557, 0.6548, 0.4365, 0.6548, 0.4557, 0.7692, 0.4557, 0.7692, 0.4365, 0.2308, 0.4365, 0.2308, 0.4557, 0.3452, 0.4557, 0.3452, 0.4365, 0.2308, 0.4557, 0.2308, 0.4798, 0.3452, 0.4798, 0.3452, 0.4557, 0.3452, 0.4557, 0.3452, 0.4798, 0.5, 0.4798, 0.5, 0.4557, 0.3452, 0.4365, 0.3452, 0.4557, 0.5, 0.4557, 0.5, 0.4365, 0.2308, 0.4798, 0.2293, 0.5036, 0.3443, 0.5036, 0.3452, 0.4798, 0.2293, 0.5036, 0.2185, 0.5211, 0.3381, 0.5211, 0.3443, 0.5036, 0.3443, 0.5036, 0.3381, 0.5211, 0.5, 0.5211, 0.5, 0.5036, 0.3452, 0.4798, 0.3443, 0.5036, 0.5, 0.5036, 0.5, 0.4798, 0.5, 0.4365, 0.5, 0.4557, 0.3452, 0.4557, 0.3452, 0.4365, 0.5, 0.4557, 0.5, 0.4798, 0.3452, 0.4798, 0.3452, 0.4557, 0.3452, 0.4557, 0.3452, 0.4798, 0.2308, 0.4798, 0.2308, 0.4557, 0.3452, 0.4365, 0.3452, 0.4557, 0.2308, 0.4557, 0.2308, 0.4365, 0.7692, 0.4365, 0.7692, 0.4557, 0.6548, 0.4557, 0.6548, 0.4365, 0.7692, 0.4557, 0.7692, 0.4798, 0.6548, 0.4798, 0.6548, 0.4557, 0.6548, 0.4557, 0.6548, 0.4798, 0.5, 0.4798, 0.5, 0.4557, 0.6548, 0.4365, 0.6548, 0.4557, 0.5, 0.4557, 0.5, 0.4365, 0.7692, 0.4798, 0.7707, 0.5036, 0.6557, 0.5036, 0.6548, 0.4798, 0.7707, 0.5036, 0.7815, 0.5211, 0.6619, 0.5211, 0.6557, 0.5036, 0.6557, 0.5036, 0.6619, 0.5211, 0.5, 0.5211, 0.5, 0.5036, 0.6548, 0.4798, 0.6557, 0.5036, 0.5, 0.5036, 0.5, 0.4798, 0.5, 0.4365, 0.5, 0.4557, 0.5438, 0.4557, 0.5438, 0.4365, 0.5, 0.4557, 0.5, 0.4798, 0.5438, 0.4798, 0.5438, 0.4557, 0.8163, 0.4557, 0.8163, 0.4798, 0.7692, 0.4798, 0.7692, 0.4557, 0.8163, 0.4365, 0.8163, 0.4557, 0.7692, 0.4557, 0.7692, 0.4365, 0.7692, 0.4365, 0.7692, 0.4557, 0.8163, 0.4557, 0.8163, 0.4365, 0.7692, 0.4557, 0.7692, 0.4798, 0.8163, 0.4798, 0.8163, 0.4557, 0.4562, 0.4557, 0.4562, 0.4798, 0.5, 0.4798, 0.5, 0.4557, 0.4562, 0.4365, 0.4562, 0.4557, 0.5, 0.4557, 0.5, 0.4365, 0.7692, 0.4798, 0.7707, 0.5036, 0.8181, 0.5036, 0.8163, 0.4798, 0.7707, 0.5036, 0.7815, 0.5211, 0.8308, 0.5211, 0.8181, 0.5036, 0.456, 0.5036, 0.4542, 0.5211, 0.5, 0.5211, 0.5, 0.5036, 0.4562, 0.4798, 0.456, 0.5036, 0.5, 0.5036, 0.5, 0.4798, 0.5, 0.2308, 0.5, 0.1837, 0.4565, 0.1902, 0.4572, 0.2354, 0.5, 0.1837, 0.5, 0.177, 0.4562, 0.1837, 0.4565, 0.1902, 0.1902, 0.4135, 0.1837, 0.4188, 0.2308, 0.4188, 0.2354, 0.4136, 0.4572, 0.2354, 0.4565, 0.1902, 0.4252, 0.2354, 0.4315, 0.2577, 0.5685, 0.2577, 0.5748, 0.2354, 0.5435, 0.1902, 0.5428, 0.2354, 0.2354, 0.4136, 0.2308, 0.4188, 0.1837, 0.4188, 0.1902, 0.4135, 0.5435, 0.1902, 0.5438, 0.1837, 0.5, 0.177, 0.5, 0.1837, 0.5428, 0.2354, 0.5435, 0.1902, 0.5, 0.1837, 0.5, 0.2308, 0.2308, 0.4188, 0.2308, 0.4253, 0.1837, 0.4253, 0.1837, 0.4188, 0.2308, 0.4253, 0.2308, 0.4365, 0.1837, 0.4365, 0.1837, 0.4253, 0.5438, 0.4253, 0.5438, 0.4365, 0.5, 0.4365, 0.5, 0.4253, 0.5438, 0.4188, 0.5438, 0.4253, 0.5, 0.4253, 0.5, 0.4188, 0.4239, 0.5, 0.4106, 0.5, 0.4124, 0.6539, 0.4252, 0.6513, 0.5, 0.4134, 0.5, 0.4188, 0.6548, 0.4188, 0.6539, 0.4135, 0.6539, 0.4135, 0.6548, 0.4188, 0.7692, 0.4188, 0.7646, 0.4136, 0.4252, 0.6513, 0.4124, 0.6539, 0.4252, 0.7646, 0.4315, 0.7423, 0.4315, 0.2577, 0.4252, 0.2354, 0.4124, 0.3461, 0.4252, 0.3487, 0.2354, 0.4136, 0.2308, 0.4188, 0.3452, 0.4188, 0.3461, 0.4135, 0.3461, 0.4135, 0.3452, 0.4188, 0.5, 0.4188, 0.5, 0.4134, 0.4252, 0.3487, 0.4124, 0.3461, 0.4106, 0.5, 0.4239, 0.5, 0.2308, 0.4188, 0.2308, 0.4253, 0.3452, 0.4253, 0.3452, 0.4188, 0.2308, 0.4253, 0.2308, 0.4365, 0.3452, 0.4365, 0.3452, 0.4253, 0.3452, 0.4253, 0.3452, 0.4365, 0.5, 0.4365, 0.5, 0.4253, 0.3452, 0.4188, 0.3452, 0.4253, 0.5, 0.4253, 0.5, 0.4188, 0.5761, 0.5, 0.5894, 0.5, 0.5876, 0.3461, 0.5748, 0.3487, 0.5, 0.4134, 0.5, 0.4188, 0.3452, 0.4188, 0.3461, 0.4135, 0.3461, 0.4135, 0.3452, 0.4188, 0.2308, 0.4188, 0.2354, 0.4136, 0.5748, 0.3487, 0.5876, 0.3461, 0.5748, 0.2354, 0.5685, 0.2577, 0.5685, 0.7423, 0.5748, 0.7646, 0.5876, 0.6539, 0.5748, 0.6513, 0.7646, 0.4136, 0.7692, 0.4188, 0.6548, 0.4188, 0.6539, 0.4135, 0.6539, 0.4135, 0.6548, 0.4188, 0.5, 0.4188, 0.5, 0.4134, 0.5748, 0.6513, 0.5876, 0.6539, 0.5894, 0.5, 0.5761, 0.5, 0.7692, 0.4188, 0.7692, 0.4253, 0.6548, 0.4253, 0.6548, 0.4188, 0.7692, 0.4253, 0.7692, 0.4365, 0.6548, 0.4365, 0.6548, 0.4253, 0.6548, 0.4253, 0.6548, 0.4365, 0.5, 0.4365, 0.5, 0.4253, 0.6548, 0.4188, 0.6548, 0.4253, 0.5, 0.4253, 0.5, 0.4188, 0.5, 0.7692, 0.5, 0.8163, 0.5435, 0.8098, 0.5428, 0.7646, 0.5, 0.8163, 0.5, 0.823, 0.5438, 0.8163, 0.5435, 0.8098, 0.8098, 0.4135, 0.8163, 0.4188, 0.7692, 0.4188, 0.7646, 0.4136, 0.5428, 0.7646, 0.5435, 0.8098, 0.5748, 0.7646, 0.5685, 0.7423, 0.4315, 0.7423, 0.4252, 0.7646, 0.4565, 0.8098, 0.4572, 0.7646, 0.7646, 0.4136, 0.7692, 0.4188, 0.8163, 0.4188, 0.8098, 0.4135, 0.4565, 0.8098, 0.4562, 0.8163, 0.5, 0.823, 0.5, 0.8163, 0.4572, 0.7646, 0.4565, 0.8098, 0.5, 0.8163, 0.5, 0.7692, 0.7692, 0.4188, 0.7692, 0.4253, 0.8163, 0.4253, 0.8163, 0.4188, 0.7692, 0.4253, 0.7692, 0.4365, 0.8163, 0.4365, 0.8163, 0.4253, 0.4562, 0.4253, 0.4562, 0.4365, 0.5, 0.4365, 0.5, 0.4253, 0.4562, 0.4188, 0.4562, 0.4253, 0.5, 0.4253, 0.5, 0.4188, 0.4031, 0.1571, 0.3861, 0.3028, 0.3744, 0.2825, 0.3931, 0.1217, 0.3861, 0.3028, 0.3837, 0.5, 0.3717, 0.5, 0.3744, 0.2825, 0.3744, 0.2825, 0.3717, 0.5, 0.3628, 0.5, 0.3657, 0.2675, 0.3931, 0.1217, 0.3744, 0.2825, 0.3657, 0.2675, 0.3857, 0.09562, 0.4263, 0.2393, 0.4208, 0.3405, 0.3996, 0.3238, 0.4141, 0.1962, 0.4208, 0.3405, 0.4197, 0.5, 0.3976, 0.5, 0.3996, 0.3238, 0.3996, 0.3238, 0.3976, 0.5, 0.3837, 0.5, 0.3861, 0.3028, 0.4141, 0.1962, 0.3996, 0.3238, 0.3861, 0.3028, 0.4031, 0.1571, 0.4197, 0.5, 0.4208, 0.6595, 0.3996, 0.6762, 0.3976, 0.5, 0.4208, 0.6595, 0.4263, 0.7607, 0.4141, 0.8038, 0.3996, 0.6762, 0.3996, 0.6762, 0.4141, 0.8038, 0.4031, 0.8429, 0.3861, 0.6972, 0.3976, 0.5, 0.3996, 0.6762, 0.3861, 0.6972, 0.3837, 0.5, 0.5969, 0.8429, 0.6139, 0.6972, 0.6256, 0.7175, 0.6069, 0.8783, 0.6139, 0.6972, 0.6163, 0.5, 0.6283, 0.5, 0.6256, 0.7175, 0.6256, 0.7175, 0.6283, 0.5, 0.6372, 0.5, 0.6343, 0.7325, 0.6069, 0.8783, 0.6256, 0.7175, 0.6343, 0.7325, 0.6143, 0.9044, 0.5737, 0.7607, 0.5792, 0.6595, 0.6004, 0.6762, 0.5859, 0.8038, 0.5792, 0.6595, 0.5803, 0.5, 0.6024, 0.5, 0.6004, 0.6762, 0.6004, 0.6762, 0.6024, 0.5, 0.6163, 0.5, 0.6139, 0.6972, 0.5859, 0.8038, 0.6004, 0.6762, 0.6139, 0.6972, 0.5969, 0.8429, 0.5803, 0.5, 0.5792, 0.3405, 0.6004, 0.3238, 0.6024, 0.5, 0.5792, 0.3405, 0.5737, 0.2393, 0.5859, 0.1962, 0.6004, 0.3238, 0.6004, 0.3238, 0.5859, 0.1962, 0.5969, 0.1571, 0.6139, 0.3028, 0.6024, 0.5, 0.6004, 0.3238, 0.6139, 0.3028, 0.6163, 0.5, 0.4239, 0.5, 0.4562, 0.5, 0.4565, 0.3461, 0.4252, 0.3487, 0.4562, 0.5, 0.5, 0.5, 0.5, 0.3452, 0.4565, 0.3461, 0.4565, 0.3461, 0.5, 0.3452, 0.5, 0.2308, 0.4572, 0.2354, 0.4252, 0.3487, 0.4565, 0.3461, 0.4572, 0.2354, 0.4315, 0.2577, 0.4315, 0.7423, 0.4572, 0.7646, 0.4565, 0.6539, 0.4252, 0.6513, 0.4572, 0.7646, 0.5, 0.7692, 0.5, 0.6548, 0.4565, 0.6539, 0.4565, 0.6539, 0.5, 0.6548, 0.5, 0.5, 0.4562, 0.5, 0.4252, 0.6513, 0.4565, 0.6539, 0.4562, 0.5, 0.4239, 0.5, 0.5, 0.7692, 0.5428, 0.7646, 0.5435, 0.6539, 0.5, 0.6548, 0.5428, 0.7646, 0.5685, 0.7423, 0.5748, 0.6513, 0.5435, 0.6539, 0.5435, 0.6539, 0.5748, 0.6513, 0.5761, 0.5, 0.5438, 0.5, 0.5, 0.6548, 0.5435, 0.6539, 0.5438, 0.5, 0.5, 0.5, 0.4031, 0.1571, 0.4443, 0.09705, 0.4385, 0.05554, 0.3931, 0.1217, 0.4443, 0.09705, 0.5, 0.08848, 0.5, 0.04608, 0.4385, 0.05554, 0.4385, 0.05554, 0.5, 0.04608, 0.5, 0.01475, 0.4343, 0.02486, 0.3931, 0.1217, 0.4385, 0.05554, 0.4343, 0.02486, 0.3857, 0.09562, 0.4204, 0.2185, 0.4542, 0.1692, 0.45, 0.1386, 0.413, 0.1924, 0.4542, 0.1692, 0.5, 0.1622, 0.5, 0.1309, 0.45, 0.1386, 0.45, 0.1386, 0.5, 0.1309, 0.5, 0.08848, 0.4443, 0.09705, 0.413, 0.1924, 0.45, 0.1386, 0.4443, 0.09705, 0.4031, 0.1571, 0.5, 0.1622, 0.5458, 0.1692, 0.55, 0.1386, 0.5, 0.1309, 0.5458, 0.1692, 0.5796, 0.2185, 0.587, 0.1924, 0.55, 0.1386, 0.55, 0.1386, 0.587, 0.1924, 0.5969, 0.1571, 0.5557, 0.09705, 0.5, 0.1309, 0.55, 0.1386, 0.5557, 0.09705, 0.5, 0.08848, 0.5969, 0.1571, 0.6139, 0.3028, 0.6256, 0.2825, 0.6069, 0.1217, 0.6139, 0.3028, 0.6163, 0.5, 0.6283, 0.5, 0.6256, 0.2825, 0.6256, 0.2825, 0.6283, 0.5, 0.6372, 0.5, 0.6343, 0.2675, 0.6069, 0.1217, 0.6256, 0.2825, 0.6343, 0.2675, 0.6143, 0.09562, 0.5796, 0.2185, 0.5935, 0.3381, 0.6022, 0.3231, 0.587, 0.1924, 0.5935, 0.3381, 0.5955, 0.5, 0.6043, 0.5, 0.6022, 0.3231, 0.6022, 0.3231, 0.6043, 0.5, 0.6163, 0.5, 0.6139, 0.3028, 0.587, 0.1924, 0.6022, 0.3231, 0.6139, 0.3028, 0.5969, 0.1571, 0.5955, 0.5, 0.5935, 0.6619, 0.6022, 0.6769, 0.6043, 0.5, 0.5935, 0.6619, 0.5796, 0.7815, 0.587, 0.8076, 0.6022, 0.6769, 0.6022, 0.6769, 0.587, 0.8076, 0.5969, 0.8429, 0.6139, 0.6972, 0.6043, 0.5, 0.6022, 0.6769, 0.6139, 0.6972, 0.6163, 0.5, 0.5803, 0.5, 0.5443, 0.5, 0.5443, 0.3435, 0.5792, 0.3405, 0.5443, 0.5, 0.5, 0.5, 0.5, 0.3434, 0.5443, 0.3435, 0.5443, 0.3435, 0.5, 0.3434, 0.5, 0.2161, 0.5451, 0.22, 0.5792, 0.3405, 0.5443, 0.3435, 0.5451, 0.22, 0.5737, 0.2393, 0.5737, 0.7607, 0.5451, 0.78, 0.5443, 0.6565, 0.5792, 0.6595, 0.5451, 0.78, 0.5, 0.7839, 0.5, 0.6566, 0.5443, 0.6565, 0.5443, 0.6565, 0.5, 0.6566, 0.5, 0.5, 0.5443, 0.5, 0.5792, 0.6595, 0.5443, 0.6565, 0.5443, 0.5, 0.5803, 0.5, 0.5, 0.7839, 0.4549, 0.78, 0.4557, 0.6565, 0.5, 0.6566, 0.4549, 0.78, 0.4263, 0.7607, 0.4208, 0.6595, 0.4557, 0.6565, 0.4557, 0.6565, 0.4208, 0.6595, 0.4197, 0.5, 0.4557, 0.5, 0.5, 0.6566, 0.4557, 0.6565, 0.4557, 0.5, 0.5, 0.5])
me_cube.materials.append(mat_material)
me_cube.materials.append(mat_material_001)
me_cube.use_remesh_preserve_volume = False
me_cube.use_remesh_preserve_attributes = False
me_cube.use_mirror_vertex_groups = False
me_cube.update()
me_cube_001 = bpy.data.meshes.new('Cube.001')
me_cube_001.from_pydata([(1.985e-09, -4.141, 2.03), (1.985e-09, 4.141, 2.03), (6.949e-09, -7.077, 2.01), (-1.043e-08, 7.077, 2.01), (-2.979e-09, -6.002, 2.03), (-2.979e-09, 6.002, 2.03), (-1.043e-08, 7.292, 1.91), (1.191e-08, -7.292, 1.91), (-2.979e-09, 6.943e-09, 2.03), (-0.6576, -4.084, 2.03), (0.6576, 4.084, 2.03), (-0.9586, -6.93, 2.01), (0.9586, 6.93, 2.01), (0.6576, -4.084, 2.03), (-0.6576, 4.084, 2.03), (0.9586, -6.93, 2.01), (-0.9586, 6.93, 2.01), (-2.979e-09, -6.62, 2.027), (-2.979e-09, -5.285, 2.03), (0.813, -5.877, 2.03), (-0.813, -5.877, 2.03), (-2.979e-09, 6.62, 2.027), (-2.979e-09, 5.285, 2.03), (-0.813, 5.877, 2.03), (0.813, 5.877, 2.03), (0.9878, 7.14, 1.91), (-0.9878, 7.14, 1.91), (-2.359e-09, 7.265, 1.852), (-1.291e-08, 7.265, 1.967), (-0.9878, -7.14, 1.91), (0.9878, -7.14, 1.91), (-3.6e-09, -7.265, 1.852), (7.44e-10, -7.265, 1.967), (-1.738e-09, -2.284, 2.03), (-2.979e-09, 2.284, 2.03), (0.6458, 4.453e-08, 2.03), (-0.6458, -4.568e-08, 2.03), (-0.6454, -2.283, 2.03), (-0.9841, -7.114, 1.967), (0.9841, 7.114, 1.967), (0.8967, 6.482, 2.027), (-0.8967, -6.482, 2.027), (0.8967, -6.482, 2.027), (0.7265, -5.18, 2.03), (-0.7265, -5.18, 2.03), (-0.8967, 6.482, 2.027), (-0.7265, 5.18, 2.03), (0.7265, 5.18, 2.03), (0.9841, 7.114, 1.852), (-0.9841, 7.114, 1.852), (-0.9841, 7.114, 1.967), (-0.9841, -7.114, 1.852), (0.9841, -7.114, 1.852), (0.9841, -7.114, 1.967), (0.6454, -2.283, 2.03), (0.6454, 2.283, 2.03), (-0.6454, 2.283, 2.03), (-0.6248, -4.087, 2.03), (-0.9107, -6.937, 2.01), (-0.6248, 4.087, 2.03), (-0.9107, 6.937, 2.01), (-0.7723, -5.883, 2.03), (-0.7723, 5.883, 2.03), (-0.9384, 7.148, 1.91), (-0.9384, -7.148, 1.91), (-0.6135, -4.305e-08, 2.03), (-0.6132, -2.283, 2.03), (-0.9349, -7.122, 1.967), (-0.8519, -6.489, 2.027), (-0.6902, -5.185, 2.03), (-0.8519, 6.489, 2.027), (-0.6902, 5.185, 2.03), (-0.9349, 7.122, 1.852), (-0.9349, 7.122, 1.967), (-0.9349, -7.122, 1.852), (-0.6132, 2.283, 2.03), (0.6248, 4.087, 2.03), (0.9107, 6.937, 2.01), (0.6248, -4.087, 2.03), (0.9107, -6.937, 2.01), (0.7723, -5.883, 2.03), (0.7723, 5.883, 2.03), (0.9384, 7.148, 1.91), (0.9384, -7.148, 1.91), (0.6135, 4.265e-08, 2.03), (0.9349, 7.122, 1.967), (0.8519, 6.489, 2.027), (0.8519, -6.489, 2.027), (0.6902, -5.185, 2.03), (0.6902, 5.185, 2.03), (0.9349, 7.122, 1.852), (0.9349, -7.122, 1.852), (0.9349, -7.122, 1.967), (0.6132, -2.283, 2.03), (0.6132, 2.283, 2.03)], [], [(65, 36, 37, 66), (66, 37, 9, 57), (64, 67, 38, 29), (67, 58, 11, 38), (82, 85, 39, 25), (85, 77, 12, 39), (81, 24, 40, 86), (86, 40, 12, 77), (61, 20, 41, 68), (68, 41, 11, 58), (80, 4, 17, 87), (87, 17, 2, 79), (78, 0, 18, 88), (88, 18, 4, 80), (57, 9, 44, 69), (69, 44, 20, 61), (62, 5, 21, 70), (70, 21, 3, 60), (59, 1, 22, 71), (71, 22, 5, 62), (76, 10, 47, 89), (89, 47, 24, 81), (90, 82, 25, 48), (72, 63, 6, 27), (73, 60, 3, 28), (63, 73, 28, 6), (74, 64, 29, 51), (91, 83, 7, 31), (92, 79, 2, 32), (83, 92, 32, 7), (84, 8, 33, 93), (93, 33, 0, 78), (76, 1, 34, 94), (94, 34, 8, 84), (59, 14, 56, 75), (75, 56, 36, 65), (34, 75, 65, 8), (1, 59, 75, 34), (31, 7, 64, 74), (26, 50, 73, 63), (50, 16, 60, 73), (49, 26, 63, 72), (46, 71, 62, 23), (14, 59, 71, 46), (45, 70, 60, 16), (23, 62, 70, 45), (18, 69, 61, 4), (0, 57, 69, 18), (17, 68, 58, 2), (4, 61, 68, 17), (32, 2, 58, 67), (7, 32, 67, 64), (33, 66, 57, 0), (8, 65, 66, 33), (55, 94, 84, 35), (10, 76, 94, 55), (54, 93, 78, 13), (35, 84, 93, 54), (30, 53, 92, 83), (53, 15, 79, 92), (52, 30, 83, 91), (27, 6, 82, 90), (22, 89, 81, 5), (1, 76, 89, 22), (43, 88, 80, 19), (13, 78, 88, 43), (42, 87, 79, 15), (19, 80, 87, 42), (21, 86, 77, 3), (5, 81, 86, 21), (28, 3, 77, 85), (6, 28, 85, 82)])
me_cube_001.polygons.foreach_set('material_index', [1, 1, 1, 1, 1, 1, 1, 1, 1, 1, 0, 0, 0, 0, 1, 1, 0, 0, 0, 0, 1, 1, 1, 0, 0, 0, 1, 0, 0, 0, 0, 0, 0, 0, 1, 1, 0, 0, 0, 1, 1, 1, 1, 1, 1, 1, 0, 0, 0, 0, 0, 0, 0, 0, 1, 1, 1, 1, 1, 1, 1, 0, 0, 0, 1, 1, 1, 1, 0, 0, 0, 0])
_uv = me_cube_001.uv_layers.new(name='UVMap')
_uv.uv.foreach_set('vector', [0.4579, 0.5, 0.4557, 0.5, 0.4557, 0.3435, 0.458, 0.3434, 0.458, 0.3434, 0.4557, 0.3435, 0.4549, 0.22, 0.4572, 0.2198, 0.4357, 0.5377, 0.4359, 0.5416, 0.4325, 0.5416, 0.4323, 0.5377, 0.4359, 0.0117, 0.4376, 0.02435, 0.4343, 0.02486, 0.4325, 0.01222, 0.5643, 0.5377, 0.5641, 0.5416, 0.5675, 0.5416, 0.5677, 0.5377, 0.5641, 0.9883, 0.5624, 0.9756, 0.5657, 0.9751, 0.5675, 0.9878, 0.553, 0.9034, 0.5557, 0.9029, 0.5615, 0.9445, 0.5584, 0.9449, 0.5584, 0.9449, 0.5615, 0.9445, 0.5657, 0.9751, 0.5624, 0.9756, 0.447, 0.09662, 0.4443, 0.09705, 0.4385, 0.05554, 0.4416, 0.05507, 0.4416, 0.05507, 0.4385, 0.05554, 0.4343, 0.02486, 0.4376, 0.02435, 0.553, 0.09662, 0.5, 0.08848, 0.5, 0.04608, 0.5584, 0.05507, 0.5584, 0.05507, 0.5, 0.04608, 0.5, 0.01475, 0.5624, 0.02435, 0.5428, 0.2198, 0.5, 0.2161, 0.5, 0.1376, 0.5473, 0.1445, 0.5473, 0.1445, 0.5, 0.1376, 0.5, 0.08848, 0.553, 0.09662, 0.4572, 0.2198, 0.4549, 0.22, 0.4502, 0.1448, 0.4527, 0.1445, 0.4527, 0.1445, 0.4502, 0.1448, 0.4443, 0.09705, 0.447, 0.09662, 0.447, 0.9034, 0.5, 0.9115, 0.5, 0.9539, 0.4416, 0.9449, 0.4416, 0.9449, 0.5, 0.9539, 0.5, 0.9853, 0.4376, 0.9756, 0.4572, 0.7802, 0.5, 0.7839, 0.5, 0.8624, 0.4527, 0.8555, 0.4527, 0.8555, 0.5, 0.8624, 0.5, 0.9115, 0.447, 0.9034, 0.5428, 0.7802, 0.5451, 0.78, 0.5498, 0.8552, 0.5473, 0.8555, 0.5473, 0.8555, 0.5498, 0.8552, 0.5557, 0.9029, 0.553, 0.9034, 0.5641, 0.5337, 0.5643, 0.5377, 0.5677, 0.5377, 0.5675, 0.5337, 0.4359, 0.5337, 0.4357, 0.5377, 0.5, 0.5377, 0.5, 0.5337, 0.4359, 0.9883, 0.4376, 0.9756, 0.5, 0.9853, 0.5, 0.9982, 0.4357, 0.5377, 0.4359, 0.5416, 0.5, 0.5416, 0.5, 0.5377, 0.4359, 0.5337, 0.4357, 0.5377, 0.4323, 0.5377, 0.4325, 0.5337, 0.5641, 0.5337, 0.5643, 0.5377, 0.5, 0.5377, 0.5, 0.5337, 0.5641, 0.0117, 0.5624, 0.02435, 0.5, 0.01475, 0.5, 0.001843, 0.5643, 0.5377, 0.5641, 0.5416, 0.5, 0.5416, 0.5, 0.5377, 0.5421, 0.5, 0.5, 0.5, 0.5, 0.3434, 0.542, 0.3434, 0.542, 0.3434, 0.5, 0.3434, 0.5, 0.2161, 0.5428, 0.2198, 0.5428, 0.7802, 0.5, 0.7839, 0.5, 0.6566, 0.542, 0.6566, 0.542, 0.6566, 0.5, 0.6566, 0.5, 0.5, 0.5421, 0.5, 0.4572, 0.7802, 0.4549, 0.78, 0.4557, 0.6565, 0.458, 0.6566, 0.458, 0.6566, 0.4557, 0.6565, 0.4557, 0.5, 0.4579, 0.5, 0.5, 0.6566, 0.458, 0.6566, 0.4579, 0.5, 0.5, 0.5, 0.5, 0.7839, 0.4572, 0.7802, 0.458, 0.6566, 0.5, 0.6566, 0.5, 0.5337, 0.5, 0.5377, 0.4357, 0.5377, 0.4359, 0.5337, 0.4323, 0.5377, 0.4325, 0.5416, 0.4359, 0.5416, 0.4357, 0.5377, 0.4325, 0.9878, 0.4343, 0.9751, 0.4376, 0.9756, 0.4359, 0.9883, 0.4325, 0.5337, 0.4323, 0.5377, 0.4357, 0.5377, 0.4359, 0.5337, 0.4502, 0.8552, 0.4527, 0.8555, 0.447, 0.9034, 0.4443, 0.9029, 0.4549, 0.78, 0.4572, 0.7802, 0.4527, 0.8555, 0.4502, 0.8552, 0.4385, 0.9445, 0.4416, 0.9449, 0.4376, 0.9756, 0.4343, 0.9751, 0.4443, 0.9029, 0.447, 0.9034, 0.4416, 0.9449, 0.4385, 0.9445, 0.5, 0.1376, 0.4527, 0.1445, 0.447, 0.09662, 0.5, 0.08848, 0.5, 0.2161, 0.4572, 0.2198, 0.4527, 0.1445, 0.5, 0.1376, 0.5, 0.04608, 0.4416, 0.05507, 0.4376, 0.02435, 0.5, 0.01475, 0.5, 0.08848, 0.447, 0.09662, 0.4416, 0.05507, 0.5, 0.04608, 0.5, 0.001843, 0.5, 0.01475, 0.4376, 0.02435, 0.4359, 0.0117, 0.5, 0.5377, 0.5, 0.5416, 0.4359, 0.5416, 0.4357, 0.5377, 0.5, 0.3434, 0.458, 0.3434, 0.4572, 0.2198, 0.5, 0.2161, 0.5, 0.5, 0.4579, 0.5, 0.458, 0.3434, 0.5, 0.3434, 0.5443, 0.6565, 0.542, 0.6566, 0.5421, 0.5, 0.5443, 0.5, 0.5451, 0.78, 0.5428, 0.7802, 0.542, 0.6566, 0.5443, 0.6565, 0.5443, 0.3435, 0.542, 0.3434, 0.5428, 0.2198, 0.5451, 0.22, 0.5443, 0.5, 0.5421, 0.5, 0.542, 0.3434, 0.5443, 0.3435, 0.5677, 0.5377, 0.5675, 0.5416, 0.5641, 0.5416, 0.5643, 0.5377, 0.5675, 0.01222, 0.5657, 0.02486, 0.5624, 0.02435, 0.5641, 0.0117, 0.5675, 0.5337, 0.5677, 0.5377, 0.5643, 0.5377, 0.5641, 0.5337, 0.5, 0.5337, 0.5, 0.5377, 0.5643, 0.5377, 0.5641, 0.5337, 0.5, 0.8624, 0.5473, 0.8555, 0.553, 0.9034, 0.5, 0.9115, 0.5, 0.7839, 0.5428, 0.7802, 0.5473, 0.8555, 0.5, 0.8624, 0.5498, 0.1448, 0.5473, 0.1445, 0.553, 0.09662, 0.5557, 0.09705, 0.5451, 0.22, 0.5428, 0.2198, 0.5473, 0.1445, 0.5498, 0.1448, 0.5615, 0.05554, 0.5584, 0.05507, 0.5624, 0.02435, 0.5657, 0.02486, 0.5557, 0.09705, 0.553, 0.09662, 0.5584, 0.05507, 0.5615, 0.05554, 0.5, 0.9539, 0.5584, 0.9449, 0.5624, 0.9756, 0.5, 0.9853, 0.5, 0.9115, 0.553, 0.9034, 0.5584, 0.9449, 0.5, 0.9539, 0.5, 0.9982, 0.5, 0.9853, 0.5624, 0.9756, 0.5641, 0.9883, 0.5, 0.5377, 0.5, 0.5416, 0.5641, 0.5416, 0.5643, 0.5377])
me_cube_001.materials.append(mat_material)
me_cube_001.materials.append(mat_material_001)
me_cube_001.use_remesh_preserve_volume = False
me_cube_001.use_remesh_preserve_attributes = False
me_cube_001.use_mirror_vertex_groups = False
me_cube_001.update()

# ---- objects
ob_cube = bpy.data.objects.new('Cube', me_cube)
ob_cube_001 = bpy.data.objects.new('Cube.001', me_cube_001)

# ---- transforms, parenting, visibility, modifiers, constraints
ob_cube.location = (0.0, 0.0, 0.0)
ob_cube.scale = (2.19, 1.817, 1.0)
ob_cube.lock_rotations_4d = False
ob_cube.empty_display_type = 'ARROWS'
ob_cube.lineart.crease_threshold = 0.0
ob_cube_001.location = (0.0, 0.0, 0.0)
ob_cube_001.scale = (2.19, 1.817, 1.0)
ob_cube_001.lock_rotations_4d = False
ob_cube_001.empty_display_type = 'ARROWS'
ob_cube_001.lineart.crease_threshold = 0.0

# ---- collection membership
col_collection.objects.link(ob_cube)
col_collection.objects.link(ob_cube_001)

# ---- scene / render settings (as saved in the file)
scene.frame_start = 1; scene.frame_end = 250; scene.frame_set(1)
scene.render.engine = 'BLENDER_EEVEE_NEXT'
scene.cycles.use_denoising = False
scene.cycles.samples = 128
scene.cycles.sampling_pattern = 'TABULATED_SOBOL'
scene.cycles.use_adaptive_sampling = False
scene.cycles.use_light_tree = False
scene.view_settings.view_transform = 'Filmic'
bpy.context.view_layer.update()

# ---- added for rendering (the .blend has no active camera and no usable light): camera, sun
cam_auto = bpy.data.cameras.new('AutoCamera')
cam_auto.lens = 50.0
cam_auto.sensor_width = 36.0
cam_auto.clip_end = 1000.0
ob_auto_camera = bpy.data.objects.new('AutoCamera', cam_auto)
scene.collection.objects.link(ob_auto_camera)
ob_auto_camera.location = (25.9521, -31.1425, 21.7766)
ob_auto_camera.rotation_euler = (1.09748, -7.21219e-08, 0.694738)
scene.camera = ob_auto_camera
light_auto_sun = bpy.data.lights.new('AutoSun', 'SUN')
light_auto_sun.energy = 3.0
light_auto_sun.angle = 0.0523599
ob_auto_sun = bpy.data.objects.new('AutoSun', light_auto_sun)
scene.collection.objects.link(ob_auto_sun)
ob_auto_sun.rotation_euler = (0.872665, 0.174533, 0.523599)
bpy.context.view_layer.update()
